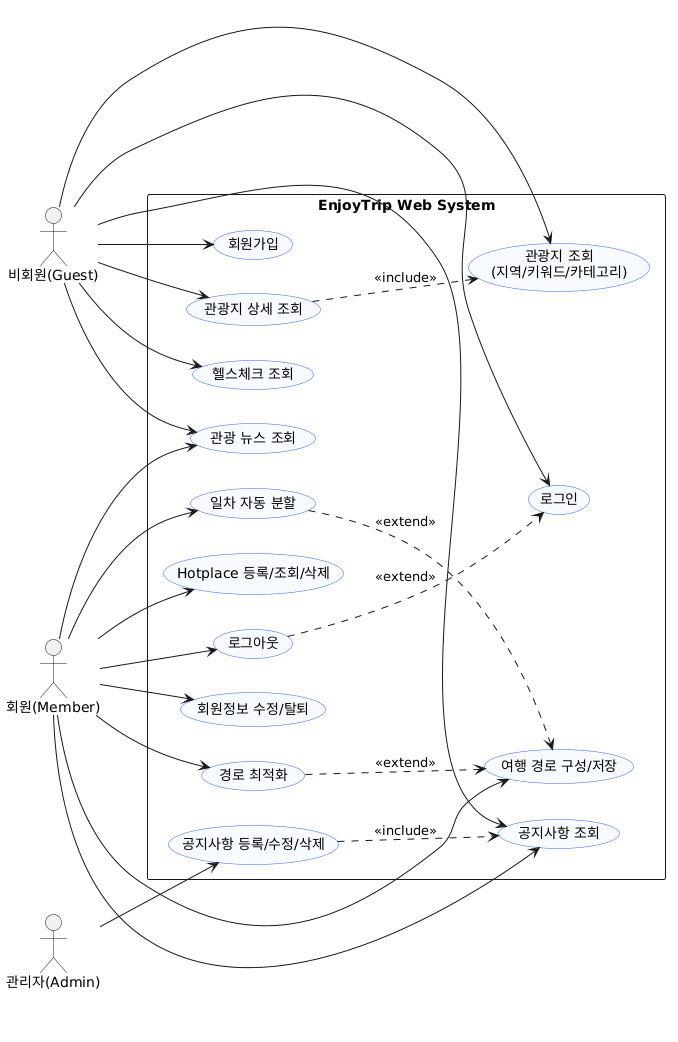

The diagram above was rendered by PlantUML. Its source (embedded in the PNG):
@startuml
left to right direction
skinparam packageStyle rectangle
skinparam usecase {
  BackgroundColor #F7FAFF
  BorderColor #3563E9
}

actor "비회원(Guest)" as Guest
actor "회원(Member)" as Member
actor "관리자(Admin)" as Admin

rectangle "EnjoyTrip Web System" {
  usecase "회원가입" as UC_SIGNUP
  usecase "로그인" as UC_LOGIN
  usecase "로그아웃" as UC_LOGOUT
  usecase "회원정보 수정/탈퇴" as UC_MEMBER_MANAGE

  usecase "관광지 조회\n(지역/키워드/카테고리)" as UC_TRAVEL_SEARCH
  usecase "관광지 상세 조회" as UC_TRAVEL_DETAIL

  usecase "여행 경로 구성/저장" as UC_PLAN_SAVE
  usecase "경로 최적화" as UC_ROUTE_OPT
  usecase "일차 자동 분할" as UC_ROUTE_SPLIT

  usecase "Hotplace 등록/조회/삭제" as UC_HOTPLACE

  usecase "공지사항 조회" as UC_NOTICE_VIEW
  usecase "공지사항 등록/수정/삭제" as UC_NOTICE_MANAGE

  usecase "관광 뉴스 조회" as UC_NEWS
  usecase "헬스체크 조회" as UC_HEALTH
}

Guest --> UC_SIGNUP
Guest --> UC_LOGIN
Guest --> UC_TRAVEL_SEARCH
Guest --> UC_TRAVEL_DETAIL
Guest --> UC_NOTICE_VIEW
Guest --> UC_NEWS
Guest --> UC_HEALTH

Member --> UC_LOGOUT
Member --> UC_MEMBER_MANAGE
Member --> UC_PLAN_SAVE
Member --> UC_ROUTE_OPT
Member --> UC_ROUTE_SPLIT
Member --> UC_HOTPLACE
Member --> UC_NOTICE_VIEW
Member --> UC_NEWS

Admin --> UC_NOTICE_MANAGE

UC_TRAVEL_DETAIL ..> UC_TRAVEL_SEARCH : <<include>>
UC_ROUTE_OPT ..> UC_PLAN_SAVE : <<extend>>
UC_ROUTE_SPLIT ..> UC_PLAN_SAVE : <<extend>>
UC_NOTICE_MANAGE ..> UC_NOTICE_VIEW : <<include>>
UC_LOGOUT ..> UC_LOGIN : <<extend>>
@enduml